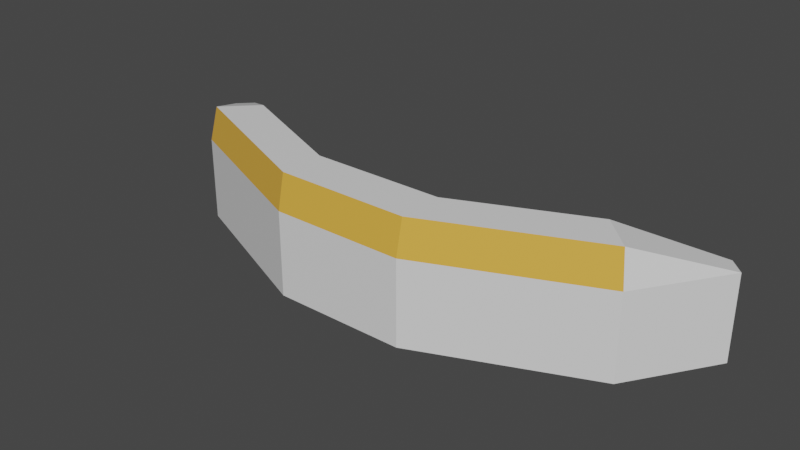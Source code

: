 # Source: RoadBarrier_C.blend  (saved by Blender 2.92.15; exported with 4.5.12 LTS)
import bpy
from mathutils import Matrix  # noqa: F401  (used for matrix-valued properties, if any)

bpy.ops.wm.read_factory_settings(use_empty=True)
scene = bpy.context.scene
scene.name = 'Scene'

# ---- collections
col_collection = bpy.data.collections.new('Collection'); scene.collection.children.link(col_collection)

# ---- materials (node trees are filled in below, after node groups)
mat_base1 = bpy.data.materials.new('Base1')
mat_base1.use_transparent_shadow = False
mat_base2 = bpy.data.materials.new('Base2')
mat_base2.use_transparent_shadow = False

# ---- material node trees
mat_base1.use_nodes = True; mat_base1.node_tree.nodes.clear()
_N = mat_base1.node_tree.nodes; _L = mat_base1.node_tree.links
n0 = _N.new('ShaderNodeBsdfPrincipled'); n0.name = 'Principled BSDF'; n0.location = (10, 300)
n0.distribution = 'GGX'
n0.subsurface_method = 'BURLEY'
n0.inputs[3].default_value = 1.45
n0.inputs[27].default_value = (0.0, 0.0, 0.0, 1.0)
n0.inputs[28].default_value = 1.0
n1 = _N.new('ShaderNodeOutputMaterial'); n1.name = 'Material Output'; n1.location = (300, 300)
_L.new(n0.outputs[0], n1.inputs[0])
n1.is_active_output = True
mat_base2.use_nodes = True; mat_base2.node_tree.nodes.clear()
_N = mat_base2.node_tree.nodes; _L = mat_base2.node_tree.links
n0 = _N.new('ShaderNodeBsdfPrincipled'); n0.name = 'Principled BSDF'; n0.location = (10, 300)
n0.distribution = 'GGX'
n0.subsurface_method = 'BURLEY'
n0.inputs[0].default_value = (0.8, 0.4227, 0.05939, 1.0)
n0.inputs[3].default_value = 1.45
n0.inputs[27].default_value = (0.0, 0.0, 0.0, 1.0)
n0.inputs[28].default_value = 1.0
n1 = _N.new('ShaderNodeOutputMaterial'); n1.name = 'Material Output'; n1.location = (300, 300)
_L.new(n0.outputs[0], n1.inputs[0])
n1.is_active_output = True

# ---- world
world_world = bpy.data.worlds.new('World'); scene.world = world_world
world_world.use_nodes = True; world_world.node_tree.nodes.clear()
_N = world_world.node_tree.nodes; _L = world_world.node_tree.links
n0 = _N.new('ShaderNodeOutputWorld'); n0.name = 'World Output'; n0.location = (300, 300)
n1 = _N.new('ShaderNodeBackground'); n1.name = 'Background'; n1.location = (10, 300)
n1.inputs[0].default_value = (0.05088, 0.05088, 0.05088, 1.0)
_L.new(n1.outputs[0], n0.inputs[0])
n0.is_active_output = True
world_world.color = (0.05088, 0.05088, 0.05088)
world_world.use_sun_shadow = False
world_world.sun_shadow_jitter_overblur = 0.0

# ---- meshes
me_cube_001 = bpy.data.meshes.new('Cube.001')
me_cube_001.from_pydata([(-2.754, 1.395, 0.85), (-2.754, 1.395, 0.5), (-2.895, 1.254, 0.85), (-2.895, 1.254, 0.5), (2.754, 1.395, 0.85), (2.754, 1.395, 0.5), (2.895, 1.254, 0.85), (2.895, 1.254, 0.5), (-2.332, 0.4022, 0.5), (-2.278, 0.4559, 1.2), (-1.902, 0.8321, 0.5), (-1.956, 0.7784, 1.2), (2.332, 0.4022, 0.5), (2.278, 0.4559, 1.2), (1.902, 0.8321, 0.5), (1.956, 0.7784, 1.2), (-2.332, 0.4022, 0.85), (-1.902, 0.8321, 0.85), (1.902, 0.8321, 0.85), (2.332, 0.4022, 0.85), (0.6667, 0.304, 0.5), (-0.6667, 0.304, 0.5), (-0.6667, 0.228, 1.2), (0.6667, 0.228, 1.2), (-0.6667, -0.304, 0.5), (0.6667, -0.304, 0.5), (0.6667, -0.228, 1.2), (-0.6667, -0.228, 1.2), (0.6667, -0.304, 0.85), (-0.6667, -0.304, 0.85), (-0.6667, 0.304, 0.85), (0.6667, 0.304, 0.85), (-2.754, 1.395, 0.0), (-2.895, 1.254, 0.0), (2.754, 1.395, 0.0), (2.895, 1.254, 0.0), (-2.332, 0.4022, 0.0), (-1.902, 0.8321, 0.0), (2.332, 0.4022, 0.0), (1.902, 0.8321, 0.0), (0.6667, 0.304, 0.0), (-0.6667, 0.304, 0.0), (-0.6667, -0.304, 0.0), (0.6667, -0.304, 0.0)], [], [(16, 9, 2), (13, 19, 6), (14, 18, 4, 5), (3, 2, 0, 1), (11, 17, 0), (14, 5, 34, 39), (19, 12, 7, 6), (5, 4, 6, 7), (8, 16, 2, 3), (31, 23, 15, 18), (15, 13, 6, 4), (29, 27, 9, 16), (20, 14, 39, 40), (22, 11, 9, 27), (24, 29, 16, 8), (18, 15, 4), (20, 31, 18, 14), (17, 10, 1, 0), (9, 11, 0, 2), (5, 7, 35, 34), (10, 17, 30, 21), (21, 30, 31, 20), (12, 19, 28, 25), (25, 28, 29, 24), (15, 23, 26, 13), (23, 22, 27, 26), (1, 10, 37, 32), (7, 12, 38, 35), (19, 13, 26, 28), (28, 26, 27, 29), (17, 11, 22, 30), (30, 22, 23, 31), (38, 39, 34, 35), (40, 39, 38, 43), (37, 36, 33, 32), (37, 41, 42, 36), (41, 40, 43, 42), (8, 3, 33, 36), (12, 25, 43, 38), (24, 8, 36, 42), (21, 20, 40, 41), (10, 21, 41, 37), (3, 1, 32, 33), (25, 24, 42, 43)])
me_cube_001.polygons.foreach_set('material_index', [0, 0, 0, 1, 0, 0, 0, 1, 0, 1, 0, 1, 0, 0, 0, 0, 0, 0, 0, 0, 0, 0, 0, 0, 0, 0, 0, 0, 1, 1, 1, 1, 0, 0, 0, 0, 0, 0, 0, 0, 0, 0, 0, 0])
_uv = me_cube_001.uv_layers.new(name='UVMap')
_uv.uv.foreach_set('vector', [0.1667, 0.1754, 0.1667, 0.2347, 0.0, 0.179, 0.8333, 0.2347, 0.8333, 0.1754, 1.0, 0.179, 0.1667, 5.96e-08, 0.1667, 0.058, 5.96e-08, 0.06163, 0.0, 0.003629, 0.8833, 0.412, 0.9417, 0.412, 0.9417, 0.4454, 0.8833, 0.4454, 0.8333, 0.1174, 0.8333, 0.058, 1.0, 0.06163, 0.1667, 5.96e-08, 0.0, 0.003629, 0.0, 0.003629, 0.1667, 5.96e-08, 0.8333, 0.1754, 0.8333, 0.1174, 1.0, 0.121, 1.0, 0.179, 1.0, 0.4454, 0.9417, 0.4454, 0.9417, 0.412, 1.0, 0.412, 0.1667, 0.1174, 0.1667, 0.1754, 0.0, 0.179, 0.0, 0.121, 0.3889, 0.058, 0.3889, 0.1174, 0.1667, 0.1174, 0.1667, 0.058, 0.8333, 0.412, 0.8333, 0.336, 1.0, 0.3574, 1.0, 0.3907, 0.3889, 0.1754, 0.3889, 0.2347, 0.1667, 0.2347, 0.1667, 0.1754, 0.3889, 5.464e-08, 0.1667, 5.96e-08, 0.1667, 5.96e-08, 0.3889, 5.464e-08, 0.3889, 0.412, 0.1667, 0.412, 0.1667, 0.336, 0.3889, 0.336, 0.3889, 0.1174, 0.3889, 0.1754, 0.1667, 0.1754, 0.1667, 0.1174, 0.1667, 0.058, 0.1667, 0.1174, 5.96e-08, 0.06163, 0.3889, 5.464e-08, 0.3889, 0.058, 0.1667, 0.058, 0.1667, 5.96e-08, 0.8333, 0.058, 0.8333, 4.47e-08, 1.0, 0.003629, 1.0, 0.06163, 0.1667, 0.336, 0.1667, 0.412, 5.96e-08, 0.3907, 0.0, 0.3574, 1.0, 0.4454, 1.0, 0.412, 1.0, 0.412, 1.0, 0.4454, 0.8333, 4.47e-08, 0.8333, 0.058, 0.6111, 0.058, 0.6111, 4.967e-08, 0.6111, 4.967e-08, 0.6111, 0.058, 0.3889, 0.058, 0.3889, 5.464e-08, 0.8333, 0.1174, 0.8333, 0.1754, 0.6111, 0.1754, 0.6111, 0.1174, 0.6111, 0.1174, 0.6111, 0.1754, 0.3889, 0.1754, 0.3889, 0.1174, 0.8333, 0.412, 0.6111, 0.412, 0.6111, 0.336, 0.8333, 0.336, 0.6111, 0.412, 0.3889, 0.412, 0.3889, 0.336, 0.6111, 0.336, 1.0, 0.003629, 0.8333, 4.47e-08, 0.8333, 4.47e-08, 1.0, 0.003629, 1.0, 0.121, 0.8333, 0.1174, 0.8333, 0.1174, 1.0, 0.121, 0.8333, 0.1754, 0.8333, 0.2347, 0.6111, 0.2347, 0.6111, 0.1754, 0.6111, 0.1754, 0.6111, 0.2347, 0.3889, 0.2347, 0.3889, 0.1754, 0.8333, 0.058, 0.8333, 0.1174, 0.6111, 0.1174, 0.6111, 0.058, 0.6111, 0.058, 0.6111, 0.1174, 0.3889, 0.1174, 0.3889, 0.058, 0.8333, 0.336, 0.8333, 0.2347, 1.0, 0.2687, 1.0, 0.302, 0.6111, 0.2347, 0.8333, 0.2347, 0.8333, 0.336, 0.6111, 0.336, 0.1667, 0.2347, 0.1667, 0.336, 0.0, 0.302, 0.0, 0.2687, 0.1667, 0.2347, 0.3889, 0.2347, 0.3889, 0.336, 0.1667, 0.336, 0.3889, 0.2347, 0.6111, 0.2347, 0.6111, 0.336, 0.3889, 0.336, 0.1667, 0.1174, 0.0, 0.121, 0.0, 0.121, 0.1667, 0.1174, 0.8333, 0.1174, 0.6111, 0.1174, 0.6111, 0.1174, 0.8333, 0.1174, 0.3889, 0.1174, 0.1667, 0.1174, 0.1667, 0.1174, 0.3889, 0.1174, 0.6111, 4.967e-08, 0.3889, 5.464e-08, 0.3889, 5.464e-08, 0.6111, 4.967e-08, 0.8333, 4.47e-08, 0.6111, 4.967e-08, 0.6111, 4.967e-08, 0.8333, 4.47e-08, 0.8833, 0.412, 0.8833, 0.4454, 0.8833, 0.4454, 0.8833, 0.412, 0.6111, 0.1174, 0.3889, 0.1174, 0.3889, 0.1174, 0.6111, 0.1174])
me_cube_001.materials.append(mat_base1)
me_cube_001.materials.append(mat_base2)
me_cube_001.use_remesh_fix_poles = True
me_cube_001.use_remesh_preserve_attributes = False
me_cube_001.use_mirror_vertex_groups = False
me_cube_001.update()

# ---- objects
ob_cube = bpy.data.objects.new('Cube', me_cube_001)

# ---- transforms, parenting, visibility, modifiers, constraints
ob_cube.location = (0.0, 0.0, 0.0)
ob_cube.lineart.crease_threshold = 0.0

# ---- collection membership
col_collection.objects.link(ob_cube)

# ---- scene / render settings (as saved in the file)
scene.frame_start = 1; scene.frame_end = 250; scene.frame_set(212)
scene.render.engine = 'BLENDER_EEVEE_NEXT'
scene.cycles.use_denoising = False
scene.cycles.samples = 128
scene.cycles.sampling_pattern = 'TABULATED_SOBOL'
scene.cycles.use_adaptive_sampling = False
scene.cycles.use_light_tree = False
scene.view_settings.view_transform = 'Filmic'
bpy.context.view_layer.update()

# ---- added for rendering (the .blend has no active camera and no usable light): camera, sun
cam_auto = bpy.data.cameras.new('AutoCamera')
cam_auto.lens = 50.0
cam_auto.sensor_width = 36.0
cam_auto.clip_end = 1000.0
ob_auto_camera = bpy.data.objects.new('AutoCamera', cam_auto)
scene.collection.objects.link(ob_auto_camera)
ob_auto_camera.location = (5.6922, -6.28516, 5.15376)
ob_auto_camera.rotation_euler = (1.09748, -7.21219e-08, 0.694738)
scene.camera = ob_auto_camera
light_auto_sun = bpy.data.lights.new('AutoSun', 'SUN')
light_auto_sun.energy = 3.0
light_auto_sun.angle = 0.0523599
ob_auto_sun = bpy.data.objects.new('AutoSun', light_auto_sun)
scene.collection.objects.link(ob_auto_sun)
ob_auto_sun.rotation_euler = (0.872665, 0.174533, 0.523599)
bpy.context.view_layer.update()
